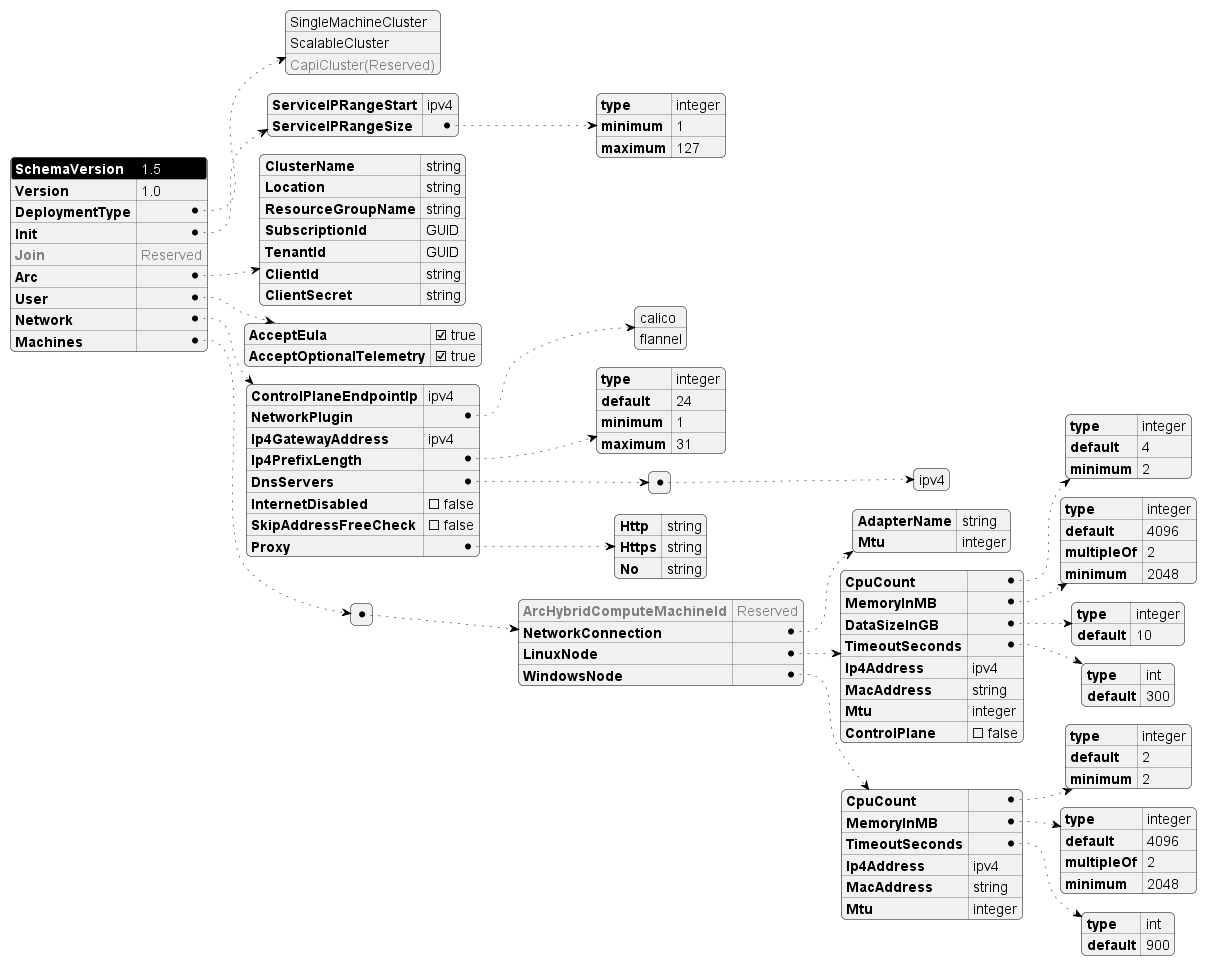

The diagram above was rendered by PlantUML. Its source (embedded in the PNG):
@startjson AksEdgeSchema
<style>
jsonDiagram {
    node {
        FontSize 14
        RoundCorner 10
        LineThickness 0.5
        separator {
            LineThickness 0.25
        }
    }
    arrow {
        LineThickness 0.5
        LineStyle 2;6
    }
    highlight {
        BackgroundColor black
        FontColor White
    }
}
</style>
#highlight "SchemaVersion"
{
    "SchemaVersion": "1.5",
    "Version": "1.0",
    "DeploymentType": [
            "SingleMachineCluster",
            "ScalableCluster",
            "<color:gray>CapiCluster(Reserved)"
    ],
    "Init": {
        "ServiceIPRangeStart": "ipv4",
        "ServiceIPRangeSize": {
            "type": "integer",
            "minimum" : 1,
            "maximum" : 127
        }
    },
    "<color:gray>Join":"<color:gray>Reserved",
    "Arc": {
        "ClusterName": "string",
        "Location": "string",
        "ResourceGroupName": "string",
        "SubscriptionId": "GUID",
        "TenantId": "GUID",
        "ClientId": "string",
        "ClientSecret": "string"
    },
    "User": {
        "AcceptEula": true,
        "AcceptOptionalTelemetry": true
    },
    "Network": {
        "ControlPlaneEndpointIp": "ipv4",
        "NetworkPlugin": [
                "calico",
                "flannel"
        ],
        "Ip4GatewayAddress": "ipv4",
        "Ip4PrefixLength": {
            "type": "integer",
            "default": 24,
            "minimum": 1,
            "maximum": 31
        },
        "DnsServers": [["ipv4"]],
        "InternetDisabled": false,
        "SkipAddressFreeCheck":false,
        "Proxy": {
            "Http":"string",
            "Https":"string",
            "No":"string"
        }
    },
    "Machines":[{
        "<color:gray>ArcHybridComputeMachineId":"<color:gray>Reserved",
        "NetworkConnection":{
            "AdapterName":"string",
            "Mtu":"integer"
        },
        "LinuxNode":{
            "CpuCount": {
                "type": "integer",
                "default": 4,
                "minimum": 2
            },
            "MemoryInMB": {
                "type": "integer",
                "default": 4096,
                "multipleOf": 2,
                "minimum": 2048
            },
            "DataSizeInGB": {
                "type": "integer",
                "default": 10
            },
            "TimeoutSeconds": {
                "type": "int",
                "default": 300
            },
            "Ip4Address": "ipv4",
            "MacAddress": "string",
            "Mtu": "integer",
            "ControlPlane" : false
        },
        "WindowsNode":{
            "CpuCount": {
                "type": "integer",
                "default": 2,
                "minimum": 2
            },
            "MemoryInMB": {
                "type": "integer",
                "default": 4096,
                "multipleOf": 2,
                "minimum": 2048
            },
            "TimeoutSeconds": {
                "type": "int",
                "default": 900
            },
            "Ip4Address": "ipv4",
            "MacAddress": "string",
            "Mtu": "integer"
        }
    }]
}
@endjson